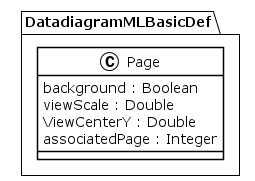

The diagram above was rendered by PlantUML. Its source (embedded in the PNG):
@startuml
!theme plain
package DatadiagramMLBasicDef {
class Page {
	 background : Boolean
	 viewScale : Double
	 ViewCenterY : Double
	 associatedPage : Integer
}
}
@enduml